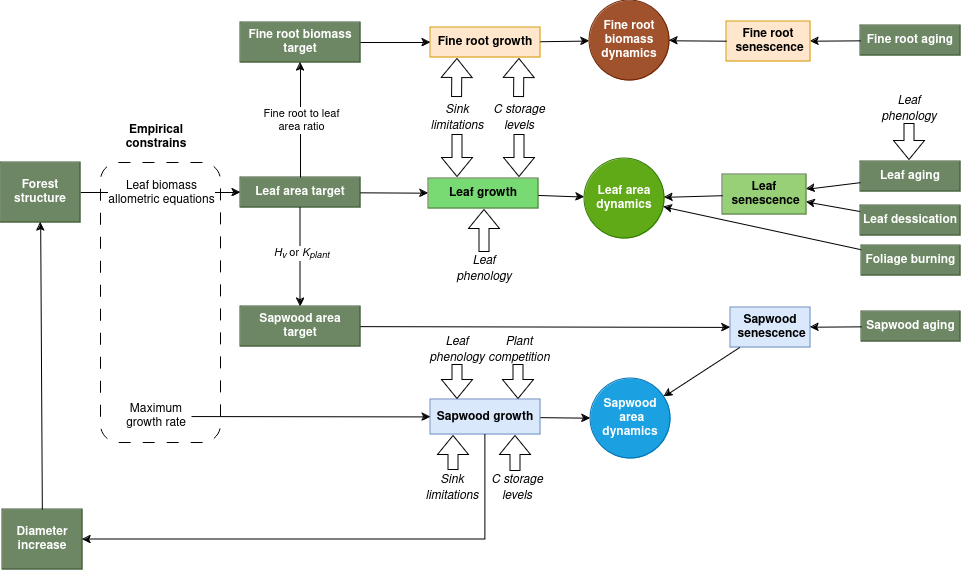

The diagram above was exported from draw.io. Its source (the exported page's mxGraphModel, read from the mxfile embedded in the PNG):
<mxGraphModel dx="1434" dy="822" grid="1" gridSize="10" guides="1" tooltips="1" connect="1" arrows="1" fold="1" page="1" pageScale="1" pageWidth="1169" pageHeight="827" math="0" shadow="0">
  <root>
    <mxCell id="0" />
    <mxCell id="1" parent="0" />
    <mxCell id="vOK00NILXzaMB6cu8Ia9-5" value="" style="rounded=1;whiteSpace=wrap;html=1;dashed=1;dashPattern=12 12;" parent="1" vertex="1">
      <mxGeometry x="150" y="290" width="120" height="280" as="geometry" />
    </mxCell>
    <mxCell id="1HyrMnBhpy3HkWfxnY-A-2" value="&lt;b&gt;Leaf area target&lt;/b&gt;" style="rounded=0;whiteSpace=wrap;html=1;fillColor=#6d8764;fontColor=#ffffff;strokeColor=#3A5431;" parent="1" vertex="1">
      <mxGeometry x="290" y="305" width="120" height="30" as="geometry" />
    </mxCell>
    <mxCell id="1HyrMnBhpy3HkWfxnY-A-3" value="" style="endArrow=classic;html=1;rounded=0;" parent="1" source="1HyrMnBhpy3HkWfxnY-A-11" target="1HyrMnBhpy3HkWfxnY-A-2" edge="1">
      <mxGeometry relative="1" as="geometry">
        <mxPoint x="370" y="255" as="sourcePoint" />
        <mxPoint x="470" y="255" as="targetPoint" />
      </mxGeometry>
    </mxCell>
    <mxCell id="1HyrMnBhpy3HkWfxnY-A-4" value="&lt;font style=&quot;font-size: 12px;&quot;&gt;Leaf biomass&lt;br&gt;allometric equations&lt;/font&gt;" style="edgeLabel;resizable=0;html=1;align=center;verticalAlign=middle;" parent="1HyrMnBhpy3HkWfxnY-A-3" connectable="0" vertex="1">
      <mxGeometry relative="1" as="geometry" />
    </mxCell>
    <mxCell id="1HyrMnBhpy3HkWfxnY-A-5" value="&lt;b&gt;Fine root biomass target&lt;/b&gt;" style="rounded=0;whiteSpace=wrap;html=1;fillColor=#6d8764;fontColor=#ffffff;strokeColor=#3A5431;" parent="1" vertex="1">
      <mxGeometry x="290" y="150" width="120" height="40" as="geometry" />
    </mxCell>
    <mxCell id="1HyrMnBhpy3HkWfxnY-A-6" value="" style="endArrow=classic;html=1;rounded=0;" parent="1" source="1HyrMnBhpy3HkWfxnY-A-2" target="1HyrMnBhpy3HkWfxnY-A-5" edge="1">
      <mxGeometry relative="1" as="geometry">
        <mxPoint x="310" y="240" as="sourcePoint" />
        <mxPoint x="410" y="240" as="targetPoint" />
      </mxGeometry>
    </mxCell>
    <mxCell id="1HyrMnBhpy3HkWfxnY-A-7" value="Fine root to leaf &lt;br&gt;area ratio" style="edgeLabel;resizable=0;html=1;align=center;verticalAlign=middle;" parent="1HyrMnBhpy3HkWfxnY-A-6" connectable="0" vertex="1">
      <mxGeometry relative="1" as="geometry" />
    </mxCell>
    <mxCell id="1HyrMnBhpy3HkWfxnY-A-8" value="&lt;b&gt;Sapwood area &lt;br&gt;target&lt;/b&gt;" style="rounded=0;whiteSpace=wrap;html=1;fillColor=#6d8764;fontColor=#ffffff;strokeColor=#3A5431;" parent="1" vertex="1">
      <mxGeometry x="290" y="434" width="120" height="40" as="geometry" />
    </mxCell>
    <mxCell id="1HyrMnBhpy3HkWfxnY-A-9" value="" style="endArrow=classic;html=1;rounded=0;" parent="1" source="1HyrMnBhpy3HkWfxnY-A-2" target="1HyrMnBhpy3HkWfxnY-A-8" edge="1">
      <mxGeometry relative="1" as="geometry">
        <mxPoint x="360" y="290" as="sourcePoint" />
        <mxPoint x="360" y="200" as="targetPoint" />
        <Array as="points">
          <mxPoint x="350" y="350" />
        </Array>
      </mxGeometry>
    </mxCell>
    <mxCell id="1HyrMnBhpy3HkWfxnY-A-10" value="&lt;i&gt;H&lt;sub&gt;v&lt;/sub&gt;&lt;/i&gt; or &lt;i&gt;K&lt;sub&gt;plant&lt;/sub&gt;&lt;/i&gt;" style="edgeLabel;resizable=0;html=1;align=center;verticalAlign=middle;" parent="1HyrMnBhpy3HkWfxnY-A-9" connectable="0" vertex="1">
      <mxGeometry relative="1" as="geometry">
        <mxPoint y="-5" as="offset" />
      </mxGeometry>
    </mxCell>
    <mxCell id="1HyrMnBhpy3HkWfxnY-A-11" value="&lt;b&gt;Forest structure&lt;/b&gt;" style="rounded=0;whiteSpace=wrap;html=1;fillColor=#6d8764;fontColor=#ffffff;strokeColor=#3A5431;" parent="1" vertex="1">
      <mxGeometry x="50" y="290" width="80" height="60" as="geometry" />
    </mxCell>
    <mxCell id="1HyrMnBhpy3HkWfxnY-A-12" value="&lt;b&gt;Sapwood&lt;br&gt;&amp;nbsp;senescence&lt;/b&gt;" style="rounded=0;whiteSpace=wrap;html=1;fillColor=#dae8fc;strokeColor=#6c8ebf;" parent="1" vertex="1">
      <mxGeometry x="780" y="435" width="80" height="40" as="geometry" />
    </mxCell>
    <mxCell id="1HyrMnBhpy3HkWfxnY-A-13" value="" style="endArrow=classic;html=1;rounded=0;" parent="1" source="1HyrMnBhpy3HkWfxnY-A-8" target="1HyrMnBhpy3HkWfxnY-A-12" edge="1">
      <mxGeometry width="50" height="50" relative="1" as="geometry">
        <mxPoint x="290" y="331" as="sourcePoint" />
        <mxPoint x="340" y="281" as="targetPoint" />
      </mxGeometry>
    </mxCell>
    <mxCell id="1HyrMnBhpy3HkWfxnY-A-14" value="&lt;b&gt;Leaf growth&lt;/b&gt;" style="rounded=0;whiteSpace=wrap;html=1;fillColor=#77da72;strokeColor=#537341;" parent="1" vertex="1">
      <mxGeometry x="478" y="306" width="110" height="30" as="geometry" />
    </mxCell>
    <mxCell id="1HyrMnBhpy3HkWfxnY-A-15" value="" style="endArrow=classic;html=1;rounded=0;" parent="1" source="1HyrMnBhpy3HkWfxnY-A-2" target="1HyrMnBhpy3HkWfxnY-A-14" edge="1">
      <mxGeometry width="50" height="50" relative="1" as="geometry">
        <mxPoint x="420" y="420" as="sourcePoint" />
        <mxPoint x="490" y="421" as="targetPoint" />
      </mxGeometry>
    </mxCell>
    <mxCell id="1HyrMnBhpy3HkWfxnY-A-16" value="&lt;b&gt;Fine root growth&lt;/b&gt;" style="rounded=0;whiteSpace=wrap;html=1;fillColor=#ffe6cc;strokeColor=#d79b00;" parent="1" vertex="1">
      <mxGeometry x="480" y="155" width="110" height="30" as="geometry" />
    </mxCell>
    <mxCell id="1HyrMnBhpy3HkWfxnY-A-17" value="" style="endArrow=classic;html=1;rounded=0;" parent="1" source="1HyrMnBhpy3HkWfxnY-A-5" target="1HyrMnBhpy3HkWfxnY-A-16" edge="1">
      <mxGeometry width="50" height="50" relative="1" as="geometry">
        <mxPoint x="420" y="305" as="sourcePoint" />
        <mxPoint x="488" y="305" as="targetPoint" />
      </mxGeometry>
    </mxCell>
    <mxCell id="1HyrMnBhpy3HkWfxnY-A-22" value="" style="shape=flexArrow;endArrow=classic;html=1;rounded=0;" parent="1" edge="1">
      <mxGeometry width="50" height="50" relative="1" as="geometry">
        <mxPoint x="503" y="598" as="sourcePoint" />
        <mxPoint x="503" y="563" as="targetPoint" />
      </mxGeometry>
    </mxCell>
    <mxCell id="1HyrMnBhpy3HkWfxnY-A-23" value="&lt;i&gt;Sink limitations&lt;/i&gt;" style="text;html=1;strokeColor=none;fillColor=none;align=center;verticalAlign=middle;whiteSpace=wrap;rounded=0;" parent="1" vertex="1">
      <mxGeometry x="472" y="600" width="60" height="30" as="geometry" />
    </mxCell>
    <mxCell id="1HyrMnBhpy3HkWfxnY-A-24" value="&lt;b&gt;Sapwood growth&lt;/b&gt;" style="rounded=0;whiteSpace=wrap;html=1;fillColor=#dae8fc;strokeColor=#6c8ebf;" parent="1" vertex="1">
      <mxGeometry x="480" y="527" width="110" height="35" as="geometry" />
    </mxCell>
    <mxCell id="1HyrMnBhpy3HkWfxnY-A-25" value="" style="endArrow=classic;html=1;rounded=0;" parent="1" source="1HyrMnBhpy3HkWfxnY-A-30" target="1HyrMnBhpy3HkWfxnY-A-24" edge="1">
      <mxGeometry width="50" height="50" relative="1" as="geometry">
        <mxPoint x="360" y="510" as="sourcePoint" />
        <mxPoint x="490" y="425" as="targetPoint" />
      </mxGeometry>
    </mxCell>
    <mxCell id="1HyrMnBhpy3HkWfxnY-A-26" value="" style="shape=flexArrow;endArrow=classic;html=1;rounded=0;" parent="1" edge="1">
      <mxGeometry width="50" height="50" relative="1" as="geometry">
        <mxPoint x="565" y="599" as="sourcePoint" />
        <mxPoint x="565" y="563" as="targetPoint" />
      </mxGeometry>
    </mxCell>
    <mxCell id="1HyrMnBhpy3HkWfxnY-A-27" value="&lt;i&gt;C storage levels&lt;/i&gt;" style="text;html=1;strokeColor=none;fillColor=none;align=center;verticalAlign=middle;whiteSpace=wrap;rounded=0;" parent="1" vertex="1">
      <mxGeometry x="537" y="600" width="60" height="30" as="geometry" />
    </mxCell>
    <mxCell id="1HyrMnBhpy3HkWfxnY-A-28" value="" style="shape=flexArrow;endArrow=classic;html=1;rounded=0;" parent="1" edge="1">
      <mxGeometry width="50" height="50" relative="1" as="geometry">
        <mxPoint x="507" y="262" as="sourcePoint" />
        <mxPoint x="507" y="305" as="targetPoint" />
      </mxGeometry>
    </mxCell>
    <mxCell id="1HyrMnBhpy3HkWfxnY-A-29" value="&lt;i&gt;Sink limitations&lt;/i&gt;" style="text;html=1;strokeColor=none;fillColor=none;align=center;verticalAlign=middle;whiteSpace=wrap;rounded=0;" parent="1" vertex="1">
      <mxGeometry x="477" y="230" width="60" height="30" as="geometry" />
    </mxCell>
    <mxCell id="1HyrMnBhpy3HkWfxnY-A-30" value="Maximum growth rate" style="text;html=1;strokeColor=none;fillColor=none;align=center;verticalAlign=middle;whiteSpace=wrap;rounded=0;" parent="1" vertex="1">
      <mxGeometry x="171" y="529" width="70" height="30" as="geometry" />
    </mxCell>
    <mxCell id="1HyrMnBhpy3HkWfxnY-A-31" value="&lt;b&gt;Leaf aging&lt;/b&gt;" style="rounded=0;whiteSpace=wrap;html=1;fillColor=#6d8764;fontColor=#ffffff;strokeColor=#3A5431;" parent="1" vertex="1">
      <mxGeometry x="910" y="289" width="100" height="30" as="geometry" />
    </mxCell>
    <mxCell id="1HyrMnBhpy3HkWfxnY-A-32" value="&lt;b&gt;Leaf area dynamics&lt;/b&gt;" style="ellipse;whiteSpace=wrap;html=1;aspect=fixed;fillColor=#60a917;strokeColor=#2D7600;fontColor=#ffffff;" parent="1" vertex="1">
      <mxGeometry x="634" y="286" width="80" height="80" as="geometry" />
    </mxCell>
    <mxCell id="1HyrMnBhpy3HkWfxnY-A-33" value="" style="endArrow=classic;html=1;rounded=0;" parent="1" source="1HyrMnBhpy3HkWfxnY-A-14" target="1HyrMnBhpy3HkWfxnY-A-32" edge="1">
      <mxGeometry width="50" height="50" relative="1" as="geometry">
        <mxPoint x="420" y="305" as="sourcePoint" />
        <mxPoint x="488" y="305" as="targetPoint" />
      </mxGeometry>
    </mxCell>
    <mxCell id="1HyrMnBhpy3HkWfxnY-A-34" value="" style="endArrow=classic;html=1;rounded=0;" parent="1" source="1HyrMnBhpy3HkWfxnY-A-31" target="1HyrMnBhpy3HkWfxnY-A-65" edge="1">
      <mxGeometry width="50" height="50" relative="1" as="geometry">
        <mxPoint x="598" y="292" as="sourcePoint" />
        <mxPoint x="644" y="292" as="targetPoint" />
      </mxGeometry>
    </mxCell>
    <mxCell id="1HyrMnBhpy3HkWfxnY-A-35" value="&lt;b&gt;Sapwood&lt;br&gt;&amp;nbsp;area dynamics&lt;/b&gt;" style="ellipse;whiteSpace=wrap;html=1;aspect=fixed;fillColor=#1ba1e2;strokeColor=#006EAF;fontColor=#ffffff;" parent="1" vertex="1">
      <mxGeometry x="640" y="506" width="80" height="80" as="geometry" />
    </mxCell>
    <mxCell id="1HyrMnBhpy3HkWfxnY-A-36" value="" style="endArrow=classic;html=1;rounded=0;" parent="1" source="1HyrMnBhpy3HkWfxnY-A-12" target="1HyrMnBhpy3HkWfxnY-A-35" edge="1">
      <mxGeometry width="50" height="50" relative="1" as="geometry">
        <mxPoint x="598" y="350" as="sourcePoint" />
        <mxPoint x="642.6000989472948" y="495.8138306351809" as="targetPoint" />
      </mxGeometry>
    </mxCell>
    <mxCell id="1HyrMnBhpy3HkWfxnY-A-37" value="" style="endArrow=classic;html=1;rounded=0;" parent="1" source="1HyrMnBhpy3HkWfxnY-A-24" target="1HyrMnBhpy3HkWfxnY-A-35" edge="1">
      <mxGeometry width="50" height="50" relative="1" as="geometry">
        <mxPoint x="592" y="478" as="sourcePoint" />
        <mxPoint x="653" y="504" as="targetPoint" />
      </mxGeometry>
    </mxCell>
    <mxCell id="1HyrMnBhpy3HkWfxnY-A-38" value="&lt;i&gt;Leaf phenology&lt;/i&gt;" style="text;html=1;strokeColor=none;fillColor=none;align=center;verticalAlign=middle;whiteSpace=wrap;rounded=0;" parent="1" vertex="1">
      <mxGeometry x="924" y="221" width="70" height="30" as="geometry" />
    </mxCell>
    <mxCell id="1HyrMnBhpy3HkWfxnY-A-42" value="&lt;b&gt;Fine root&lt;br&gt;biomass dynamics&lt;/b&gt;" style="ellipse;whiteSpace=wrap;html=1;aspect=fixed;fillColor=#a0522d;strokeColor=#6D1F00;fontColor=#ffffff;" parent="1" vertex="1">
      <mxGeometry x="639" y="128" width="80" height="80" as="geometry" />
    </mxCell>
    <mxCell id="1HyrMnBhpy3HkWfxnY-A-43" value="" style="endArrow=classic;html=1;rounded=0;" parent="1" source="1HyrMnBhpy3HkWfxnY-A-16" target="1HyrMnBhpy3HkWfxnY-A-42" edge="1">
      <mxGeometry width="50" height="50" relative="1" as="geometry">
        <mxPoint x="598" y="305" as="sourcePoint" />
        <mxPoint x="644" y="305" as="targetPoint" />
      </mxGeometry>
    </mxCell>
    <mxCell id="1HyrMnBhpy3HkWfxnY-A-44" value="&lt;b&gt;Fine root aging&lt;/b&gt;" style="rounded=0;whiteSpace=wrap;html=1;fillColor=#6d8764;fontColor=#ffffff;strokeColor=#3A5431;" parent="1" vertex="1">
      <mxGeometry x="910" y="153" width="100" height="30" as="geometry" />
    </mxCell>
    <mxCell id="1HyrMnBhpy3HkWfxnY-A-46" value="" style="endArrow=classic;html=1;rounded=0;" parent="1" source="1HyrMnBhpy3HkWfxnY-A-44" target="1HyrMnBhpy3HkWfxnY-A-67" edge="1">
      <mxGeometry width="50" height="50" relative="1" as="geometry">
        <mxPoint x="600" y="179" as="sourcePoint" />
        <mxPoint x="649" y="178" as="targetPoint" />
      </mxGeometry>
    </mxCell>
    <mxCell id="1HyrMnBhpy3HkWfxnY-A-50" value="" style="endArrow=classic;html=1;rounded=0;" parent="1" source="1HyrMnBhpy3HkWfxnY-A-62" target="1HyrMnBhpy3HkWfxnY-A-32" edge="1">
      <mxGeometry width="50" height="50" relative="1" as="geometry">
        <mxPoint x="789.1142884251833" y="379" as="sourcePoint" />
        <mxPoint x="825" y="313" as="targetPoint" />
      </mxGeometry>
    </mxCell>
    <mxCell id="1HyrMnBhpy3HkWfxnY-A-51" value="&lt;i&gt;Leaf phenology&lt;/i&gt;" style="text;html=1;strokeColor=none;fillColor=none;align=center;verticalAlign=middle;whiteSpace=wrap;rounded=0;" parent="1" vertex="1">
      <mxGeometry x="499" y="380" width="70" height="31" as="geometry" />
    </mxCell>
    <mxCell id="1HyrMnBhpy3HkWfxnY-A-52" value="" style="shape=flexArrow;endArrow=classic;html=1;rounded=0;" parent="1" edge="1">
      <mxGeometry width="50" height="50" relative="1" as="geometry">
        <mxPoint x="534" y="380" as="sourcePoint" />
        <mxPoint x="534" y="337" as="targetPoint" />
      </mxGeometry>
    </mxCell>
    <mxCell id="1HyrMnBhpy3HkWfxnY-A-53" value="" style="shape=flexArrow;endArrow=classic;html=1;rounded=0;exitX=0.611;exitY=-0.033;exitDx=0;exitDy=0;exitPerimeter=0;" parent="1" edge="1">
      <mxGeometry width="50" height="50" relative="1" as="geometry">
        <mxPoint x="506.65999999999997" y="225.01" as="sourcePoint" />
        <mxPoint x="507" y="186" as="targetPoint" />
      </mxGeometry>
    </mxCell>
    <mxCell id="1HyrMnBhpy3HkWfxnY-A-56" value="" style="shape=flexArrow;endArrow=classic;html=1;rounded=0;exitX=0.5;exitY=1;exitDx=0;exitDy=0;" parent="1" source="1HyrMnBhpy3HkWfxnY-A-38" edge="1">
      <mxGeometry width="50" height="50" relative="1" as="geometry">
        <mxPoint x="959" y="260" as="sourcePoint" />
        <mxPoint x="959" y="288" as="targetPoint" />
      </mxGeometry>
    </mxCell>
    <mxCell id="1HyrMnBhpy3HkWfxnY-A-59" value="" style="endArrow=classic;html=1;rounded=0;" parent="1" source="1HyrMnBhpy3HkWfxnY-A-63" target="1HyrMnBhpy3HkWfxnY-A-65" edge="1">
      <mxGeometry width="50" height="50" relative="1" as="geometry">
        <mxPoint x="782.3991980379992" y="335" as="sourcePoint" />
        <mxPoint x="724" y="292" as="targetPoint" />
      </mxGeometry>
    </mxCell>
    <mxCell id="1HyrMnBhpy3HkWfxnY-A-60" value="&lt;b&gt;Sapwood aging&lt;/b&gt;" style="rounded=0;whiteSpace=wrap;html=1;fillColor=#6d8764;fontColor=#ffffff;strokeColor=#3A5431;" parent="1" vertex="1">
      <mxGeometry x="911" y="439" width="99" height="30" as="geometry" />
    </mxCell>
    <mxCell id="1HyrMnBhpy3HkWfxnY-A-61" value="" style="endArrow=classic;html=1;rounded=0;" parent="1" source="1HyrMnBhpy3HkWfxnY-A-60" target="1HyrMnBhpy3HkWfxnY-A-12" edge="1">
      <mxGeometry width="50" height="50" relative="1" as="geometry">
        <mxPoint x="608" y="506" as="sourcePoint" />
        <mxPoint x="724" y="496" as="targetPoint" />
      </mxGeometry>
    </mxCell>
    <mxCell id="1HyrMnBhpy3HkWfxnY-A-62" value="&lt;b&gt;Foliage burning&lt;/b&gt;" style="rounded=0;whiteSpace=wrap;html=1;fillColor=#6d8764;fontColor=#ffffff;strokeColor=#3A5431;" parent="1" vertex="1">
      <mxGeometry x="911" y="373" width="99" height="30" as="geometry" />
    </mxCell>
    <mxCell id="1HyrMnBhpy3HkWfxnY-A-63" value="&lt;b&gt;Leaf dessication&lt;/b&gt;" style="rounded=0;whiteSpace=wrap;html=1;fillColor=#6d8764;fontColor=#ffffff;strokeColor=#3A5431;" parent="1" vertex="1">
      <mxGeometry x="910" y="333" width="100" height="30" as="geometry" />
    </mxCell>
    <mxCell id="1HyrMnBhpy3HkWfxnY-A-65" value="&lt;b&gt;Leaf&lt;br&gt;&amp;nbsp;senescence&lt;/b&gt;" style="rounded=0;whiteSpace=wrap;html=1;fillColor=#97D077;strokeColor=#537341;" parent="1" vertex="1">
      <mxGeometry x="772" y="302" width="84" height="40" as="geometry" />
    </mxCell>
    <mxCell id="1HyrMnBhpy3HkWfxnY-A-66" value="" style="endArrow=classic;html=1;rounded=0;" parent="1" source="1HyrMnBhpy3HkWfxnY-A-65" target="1HyrMnBhpy3HkWfxnY-A-32" edge="1">
      <mxGeometry width="50" height="50" relative="1" as="geometry">
        <mxPoint x="780" y="314" as="sourcePoint" />
        <mxPoint x="723" y="327" as="targetPoint" />
      </mxGeometry>
    </mxCell>
    <mxCell id="1HyrMnBhpy3HkWfxnY-A-67" value="&lt;b&gt;Fine root&lt;br&gt;&amp;nbsp;senescence&lt;/b&gt;" style="rounded=0;whiteSpace=wrap;html=1;fillColor=#ffe6cc;strokeColor=#d79b00;" parent="1" vertex="1">
      <mxGeometry x="776" y="149" width="84" height="40" as="geometry" />
    </mxCell>
    <mxCell id="1HyrMnBhpy3HkWfxnY-A-69" value="" style="endArrow=classic;html=1;rounded=0;" parent="1" source="1HyrMnBhpy3HkWfxnY-A-67" target="1HyrMnBhpy3HkWfxnY-A-42" edge="1">
      <mxGeometry width="50" height="50" relative="1" as="geometry">
        <mxPoint x="914" y="173" as="sourcePoint" />
        <mxPoint x="870" y="173" as="targetPoint" />
      </mxGeometry>
    </mxCell>
    <mxCell id="1HyrMnBhpy3HkWfxnY-A-73" value="&lt;i&gt;Leaf phenology&lt;/i&gt;" style="text;html=1;strokeColor=none;fillColor=none;align=center;verticalAlign=middle;whiteSpace=wrap;rounded=0;" parent="1" vertex="1">
      <mxGeometry x="472" y="462" width="70" height="30" as="geometry" />
    </mxCell>
    <mxCell id="1HyrMnBhpy3HkWfxnY-A-74" value="" style="shape=flexArrow;endArrow=classic;html=1;rounded=0;exitX=0.5;exitY=1;exitDx=0;exitDy=0;entryX=0.5;entryY=0;entryDx=0;entryDy=0;" parent="1" edge="1">
      <mxGeometry width="50" height="50" relative="1" as="geometry">
        <mxPoint x="507" y="492" as="sourcePoint" />
        <mxPoint x="507" y="527" as="targetPoint" />
      </mxGeometry>
    </mxCell>
    <mxCell id="vOK00NILXzaMB6cu8Ia9-1" value="&lt;b&gt;Diameter increase&lt;/b&gt;" style="rounded=0;whiteSpace=wrap;html=1;fillColor=#6d8764;fontColor=#ffffff;strokeColor=#3A5431;" parent="1" vertex="1">
      <mxGeometry x="52" y="637" width="80" height="60" as="geometry" />
    </mxCell>
    <mxCell id="vOK00NILXzaMB6cu8Ia9-2" value="" style="endArrow=classic;html=1;rounded=0;" parent="1" source="vOK00NILXzaMB6cu8Ia9-1" target="1HyrMnBhpy3HkWfxnY-A-11" edge="1">
      <mxGeometry width="50" height="50" relative="1" as="geometry">
        <mxPoint x="251" y="554" as="sourcePoint" />
        <mxPoint x="490" y="554" as="targetPoint" />
      </mxGeometry>
    </mxCell>
    <mxCell id="vOK00NILXzaMB6cu8Ia9-3" value="" style="endArrow=classic;html=1;rounded=0;exitX=0.5;exitY=1;exitDx=0;exitDy=0;" parent="1" source="1HyrMnBhpy3HkWfxnY-A-24" target="vOK00NILXzaMB6cu8Ia9-1" edge="1">
      <mxGeometry width="50" height="50" relative="1" as="geometry">
        <mxPoint x="560" y="460" as="sourcePoint" />
        <mxPoint x="610" y="410" as="targetPoint" />
        <Array as="points">
          <mxPoint x="535" y="667" />
        </Array>
      </mxGeometry>
    </mxCell>
    <mxCell id="vOK00NILXzaMB6cu8Ia9-6" value="&lt;b&gt;Empirical constrains&lt;/b&gt;" style="text;html=1;strokeColor=none;fillColor=none;align=center;verticalAlign=middle;whiteSpace=wrap;rounded=0;" parent="1" vertex="1">
      <mxGeometry x="171" y="250" width="70" height="30" as="geometry" />
    </mxCell>
    <mxCell id="vOK00NILXzaMB6cu8Ia9-8" value="" style="shape=flexArrow;endArrow=classic;html=1;rounded=0;" parent="1" edge="1">
      <mxGeometry width="50" height="50" relative="1" as="geometry">
        <mxPoint x="569" y="262" as="sourcePoint" />
        <mxPoint x="569" y="305" as="targetPoint" />
      </mxGeometry>
    </mxCell>
    <mxCell id="vOK00NILXzaMB6cu8Ia9-9" value="&lt;i&gt;C storage levels&lt;/i&gt;" style="text;html=1;strokeColor=none;fillColor=none;align=center;verticalAlign=middle;whiteSpace=wrap;rounded=0;" parent="1" vertex="1">
      <mxGeometry x="539" y="230" width="60" height="30" as="geometry" />
    </mxCell>
    <mxCell id="vOK00NILXzaMB6cu8Ia9-10" value="" style="shape=flexArrow;endArrow=classic;html=1;rounded=0;exitX=0.611;exitY=-0.033;exitDx=0;exitDy=0;exitPerimeter=0;" parent="1" edge="1">
      <mxGeometry width="50" height="50" relative="1" as="geometry">
        <mxPoint x="568.66" y="225.01" as="sourcePoint" />
        <mxPoint x="569" y="186" as="targetPoint" />
      </mxGeometry>
    </mxCell>
    <mxCell id="ZWqLUMIfDh4Yo-QDpb2u-1" value="&lt;i&gt;Plant competition&lt;br&gt;&lt;/i&gt;" style="text;html=1;strokeColor=none;fillColor=none;align=center;verticalAlign=middle;whiteSpace=wrap;rounded=0;" vertex="1" parent="1">
      <mxGeometry x="534" y="462" width="70" height="30" as="geometry" />
    </mxCell>
    <mxCell id="ZWqLUMIfDh4Yo-QDpb2u-2" value="" style="shape=flexArrow;endArrow=classic;html=1;rounded=0;exitX=0.5;exitY=1;exitDx=0;exitDy=0;entryX=0.5;entryY=0;entryDx=0;entryDy=0;" edge="1" parent="1">
      <mxGeometry width="50" height="50" relative="1" as="geometry">
        <mxPoint x="568" y="492" as="sourcePoint" />
        <mxPoint x="568" y="527" as="targetPoint" />
      </mxGeometry>
    </mxCell>
  </root>
</mxGraphModel>